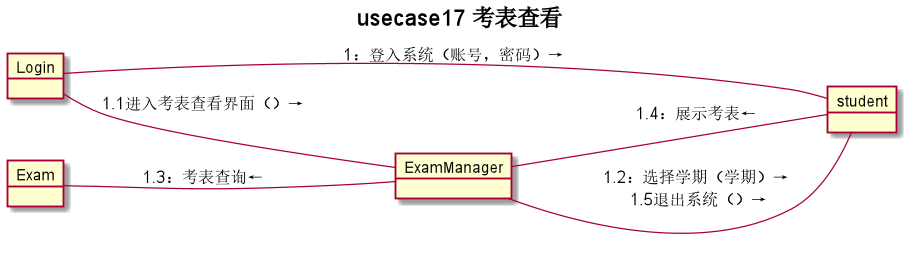

The diagram above was rendered by PlantUML. Its source (embedded in the PNG):
@startuml
title usecase17 **考表查看**
left to right direction
object Login
object ExamManager
object Exam
object student
student -- Login:"1：登入系统（账号，密码）→"
Login -- ExamManager:"1.1进入考表查看界面（）→"
student -- ExamManager:"1.2：选择学期（学期）→\n 1.5退出系统（）→"
ExamManager -- student:"1.4：展示考表←"
Exam --ExamManager:"1.3：考表查询←"
@enduml